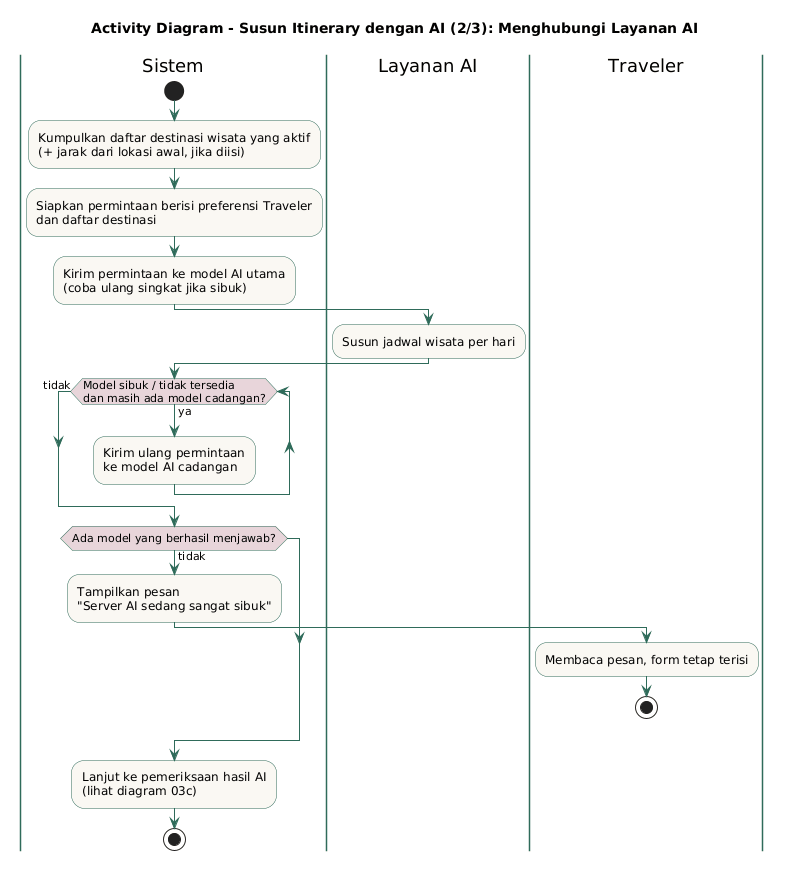

The diagram above was rendered by PlantUML. Its source (embedded in the PNG):
@startuml
title Activity Diagram - Susun Itinerary dengan AI (2/3): Menghubungi Layanan AI

skinparam activity {
  BackgroundColor #FAF8F3
  BorderColor #2F6B5A
  ArrowColor #2F6B5A
  DiamondBackgroundColor #E8D5DA
}
skinparam swimlane {
  BorderColor #2F6B5A
}

|Sistem|
start
:Kumpulkan daftar destinasi wisata yang aktif\n(+ jarak dari lokasi awal, jika diisi);
:Siapkan permintaan berisi preferensi Traveler\ndan daftar destinasi;
:Kirim permintaan ke model AI utama\n(coba ulang singkat jika sibuk);

|Layanan AI|
:Susun jadwal wisata per hari;

|Sistem|
while (Model sibuk / tidak tersedia\ndan masih ada model cadangan?) is (ya)
  :Kirim ulang permintaan\nke model AI cadangan;
endwhile (tidak)

if (Ada model yang berhasil menjawab?) then (tidak)
  :Tampilkan pesan\n"Server AI sedang sangat sibuk";
  |Traveler|
  :Membaca pesan, form tetap terisi;
  stop
endif
|Sistem|

:Lanjut ke pemeriksaan hasil AI\n(lihat diagram 03c);
stop
@enduml